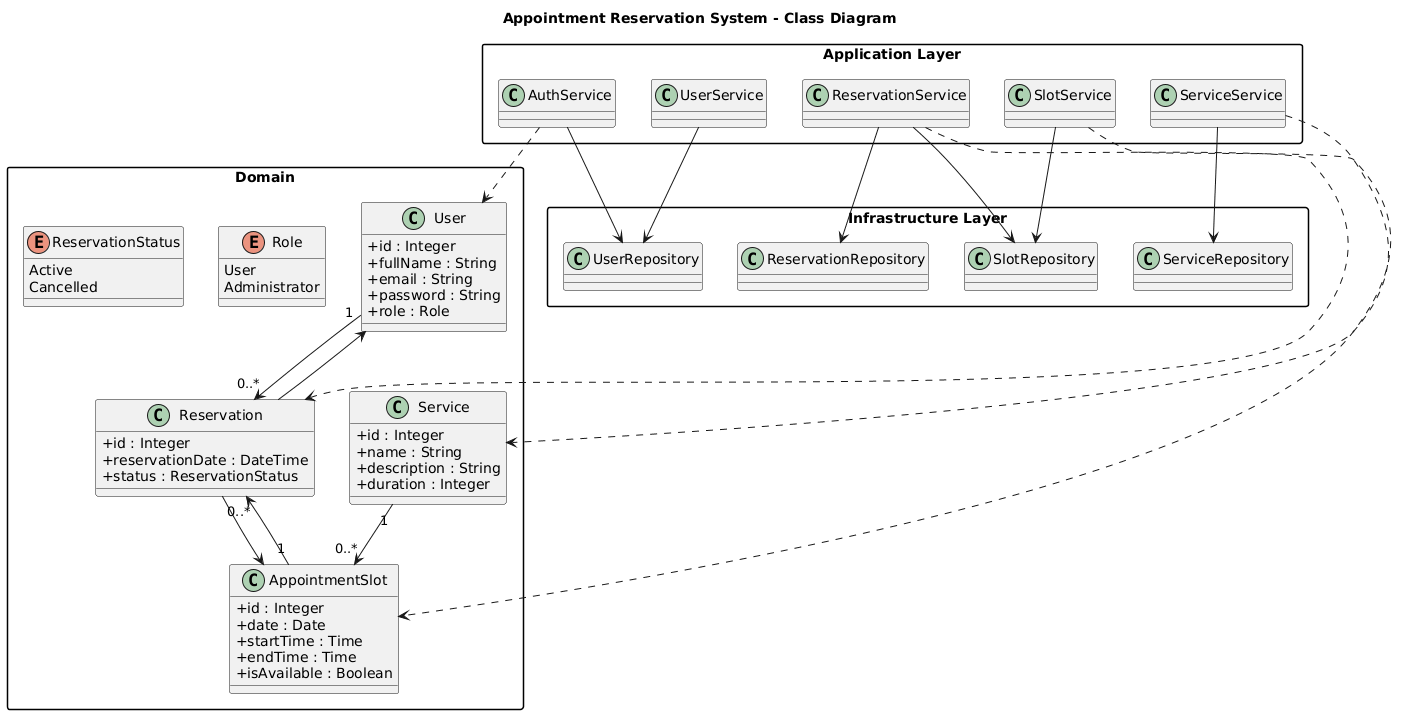

The diagram above was rendered by PlantUML. Its source (embedded in the PNG):
@startuml
title Appointment Reservation System - Class Diagram

skinparam classAttributeIconSize 0
skinparam packageStyle rectangle

' ================= DOMAIN =================
package "Domain" {

  class User {
    +id : Integer
    +fullName : String
    +email : String
    +password : String
    +role : Role
  }

  class Service {
    +id : Integer
    +name : String
    +description : String
    +duration : Integer
  }

  class AppointmentSlot {
    +id : Integer
    +date : Date
    +startTime : Time
    +endTime : Time
    +isAvailable : Boolean
  }

  class Reservation {
    +id : Integer
    +reservationDate : DateTime
    +status : ReservationStatus
  }

  enum Role {
    User
    Administrator
  }

  enum ReservationStatus {
    Active
    Cancelled
  }
}

' ================= SERVICE LAYER =================
package "Application Layer" {

  class AuthService
  class ServiceService
  class SlotService
  class ReservationService
  class UserService
}

' ================= REPOSITORY LAYER =================
package "Infrastructure Layer" {

  class UserRepository
  class ServiceRepository
  class SlotRepository
  class ReservationRepository
}

' ================= RELATIONS =================

' Domain relations
User "1" --> "0..*" Reservation
Service "1" --> "0..*" AppointmentSlot
AppointmentSlot "1" --> "0..*" Reservation

Reservation --> AppointmentSlot
Reservation --> User

' Services depend on repositories
AuthService --> UserRepository
ServiceService --> ServiceRepository
SlotService --> SlotRepository
ReservationService --> ReservationRepository
ReservationService --> SlotRepository
UserService --> UserRepository

' Services use domain
AuthService ..> User
ServiceService ..> Service
SlotService ..> AppointmentSlot
ReservationService ..> Reservation
@enduml